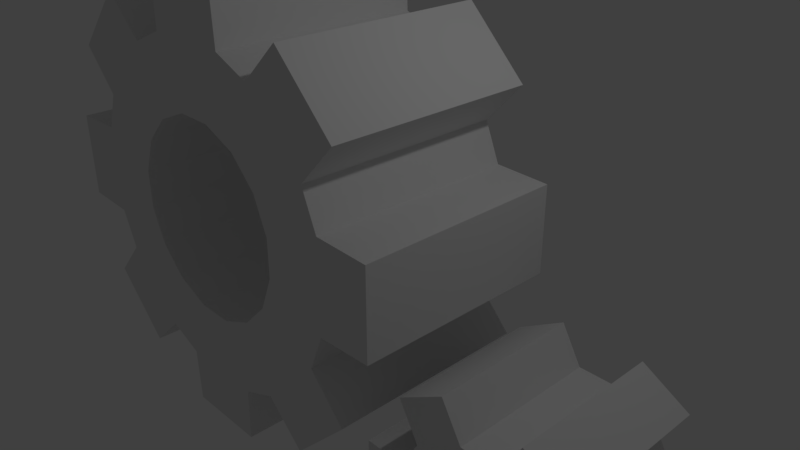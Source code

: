 # Source: Craft_Scrap.blend  (saved by Blender 2.78.0; exported with 4.5.12 LTS)
import bpy
from mathutils import Matrix  # noqa: F401  (used for matrix-valued properties, if any)

bpy.ops.wm.read_factory_settings(use_empty=True)
scene = bpy.context.scene
scene.name = 'Scene'

# ---- collections
col_collection_1 = bpy.data.collections.new('Collection 1'); scene.collection.children.link(col_collection_1)

# ---- world
world_world = bpy.data.worlds.new('World'); scene.world = world_world
world_world.color = (0.05088, 0.05088, 0.05088)
world_world.use_sun_shadow = False
world_world.sun_shadow_jitter_overblur = 0.0
world_world.cycles.sampling_method = 'MANUAL'

# ---- cameras
cam_camera = bpy.data.cameras.new('Camera')
cam_camera.clip_end = 100.0
cam_camera.lens = 35.0
cam_camera.sensor_width = 32.0
cam_camera.sensor_height = 18.0
cam_camera.ortho_scale = 7.314
cam_camera.dof.focus_distance = 0.0
cam_camera.dof.aperture_fstop = 128.0

# ---- lights
light_lamp = bpy.data.lights.new('Lamp', 'POINT')
light_lamp.transmission_factor = 0.0
light_lamp.cutoff_distance = 30.0
light_lamp.energy = 100.0
light_lamp.shadow_buffer_clip_start = 1.001
light_lamp.shadow_soft_size = 0.1
light_lamp.shadow_maximum_resolution = 0.006
light_lamp.use_absolute_resolution = True

# ---- meshes
me_cylinder = bpy.data.meshes.new('Cylinder')
me_cylinder.from_pydata([(-1.267e-07, 2.267, -1.051), (-0.8674, 2.094, -1.051), (-0.8674, 2.094, 1.051), (-1.267e-07, 2.267, 1.051), (-0.7758, 1.535, -1.051), (-0.7758, 1.535, 1.051), (-1.715, 0.1293, 1.051), (-1.715, 0.1293, -1.051), (-1.535, -0.7758, -1.051), (-1.535, -0.7758, 1.051), (-1.304, -1.121, 1.051), (-1.304, -1.121, -1.051), (-0.5369, -1.634, -1.051), (-0.5369, -1.634, 1.051), (-0.1293, -1.715, 1.051), (-0.1293, -1.715, -1.051), (0.7758, -1.535, -1.051), (0.7758, -1.535, 1.051), (1.121, -1.304, 1.051), (1.121, -1.304, -1.051), (1.634, -0.5369, -1.051), (1.634, -0.5369, 1.051), (1.715, -0.1293, 1.051), (1.715, -0.1293, -1.051), (1.535, 0.7758, -1.051), (1.535, 0.7758, 1.051), (1.304, 1.121, 1.051), (1.304, 1.121, -1.051), (0.5369, 1.634, -1.051), (0.5369, 1.634, 1.051), (0.1293, 1.715, 1.051), (0.1293, 1.715, -1.051), (0.0, 1.0, -1.051), (0.3827, 0.9239, -1.051), (0.3827, 0.9239, 1.051), (0.0, 1.0, 1.051), (0.7071, 0.7071, -1.051), (0.7071, 0.7071, 1.051), (0.9239, 0.3827, -1.051), (0.9239, 0.3827, 1.051), (1.0, -4.47e-08, -1.051), (1.0, -4.098e-08, 1.051), (0.9239, -0.3827, -1.051), (0.9239, -0.3827, 1.051), (0.7071, -0.7071, -1.051), (0.7071, -0.7071, 1.051), (0.3827, -0.9239, -1.051), (0.3827, -0.9239, 1.051), (1.527e-07, -1.0, -1.051), (1.527e-07, -1.0, 1.051), (-0.3827, -0.9239, -1.051), (-0.3827, -0.9239, 1.051), (-0.7071, -0.7071, -1.051), (-0.7071, -0.7071, 1.051), (-0.9239, -0.3827, -1.051), (-0.9239, -0.3827, 1.051), (-1.0, 9.313e-09, -1.051), (-1.0, 1.304e-08, 1.051), (-0.9239, 0.3827, -1.051), (-0.9239, 0.3827, 1.051), (-0.7071, 0.7071, -1.051), (-0.7071, 0.7071, 1.051), (-0.3827, 0.9239, -1.051), (-0.3827, 0.9239, 1.051), (0.1293, 1.715, -1.051), (0.5369, 1.634, -1.051), (0.5369, 1.634, 1.051), (0.1293, 1.715, 1.051), (1.304, 1.121, -1.051), (1.304, 1.121, 1.051), (1.535, 0.7758, -1.051), (1.535, 0.7758, 1.051), (1.715, -0.1293, -1.051), (1.715, -0.1293, 1.051), (1.634, -0.5369, -1.051), (1.634, -0.5369, 1.051), (1.121, -1.304, -1.051), (1.121, -1.304, 1.051), (0.7758, -1.535, -1.051), (0.7758, -1.535, 1.051), (-0.1293, -1.715, -1.051), (-0.1293, -1.715, 1.051), (-0.5369, -1.634, -1.051), (-0.5369, -1.634, 1.051), (-1.304, -1.121, -1.051), (-1.304, -1.121, 1.051), (-1.535, -0.7758, -1.051), (-1.535, -0.7758, 1.051), (-1.715, 0.1293, -1.051), (-1.715, 0.1293, 1.051), (-1.634, 0.5369, -1.051), (-1.634, 0.5369, 1.051), (-1.121, 1.304, -1.051), (-1.121, 1.304, 1.051), (-0.7758, 1.535, -1.051), (-0.7758, 1.535, 1.051), (-2.267, -1.118e-08, 1.051), (-2.267, 9.686e-08, -1.051), (-2.094, -0.8674, 1.051), (-2.094, -0.8674, -1.051), (-1.603, -1.603, 1.051), (-1.603, -1.603, -1.051), (-0.8674, -2.094, 1.051), (-0.8674, -2.094, -1.051), (2.161e-07, -2.267, 1.051), (2.161e-07, -2.267, -1.051), (0.8674, -2.094, 1.051), (0.8674, -2.094, -1.051), (1.603, -1.603, 1.051), (1.603, -1.603, -1.051), (2.094, -0.8674, 1.051), (2.094, -0.8674, -1.051), (2.267, -1.378e-07, 1.051), (2.267, -2.98e-08, -1.051), (2.094, 0.8674, 1.051), (2.094, 0.8674, -1.051), (1.603, 1.603, 1.051), (1.603, 1.603, -1.051), (0.8674, 2.094, 1.051), (0.8674, 2.094, -1.051), (-2.094, 0.8674, 1.051), (-2.094, 0.8674, -1.051), (-1.603, 1.603, -1.051), (-1.603, 1.603, 1.051), (3.946, -0.4741, -0.7524), (3.435, -0.3004, -0.7524), (3.455, -0.6728, -0.7524), (3.455, -0.6728, 0.7524), (3.704, -0.7573, -0.7524), (3.704, -0.7573, 0.7524), (3.877, -0.9548, -0.7524), (3.877, -0.9548, 0.7524), (3.928, -1.212, -0.7524), (3.928, -1.212, 0.7524), (3.844, -1.461, -0.7524), (3.844, -1.461, 0.7524), (3.646, -1.634, -0.7524), (3.646, -1.634, 0.7524), (3.388, -1.686, -0.7524), (3.388, -1.686, 0.7524), (3.14, -1.601, -0.7524), (3.14, -1.601, 0.7524), (2.966, -1.404, -0.7524), (2.966, -1.404, 0.7524), (2.915, -1.146, -0.7524), (2.915, -1.146, 0.7524), (3.0, -0.8973, -0.7524), (3.0, -0.8973, 0.7524), (3.197, -0.7241, -0.7524), (3.197, -0.7241, 0.7524), (3.946, -0.4741, 0.7524), (3.435, -0.3004, 0.7524), (4.189, -0.7511, -0.7524), (4.189, -0.7511, 0.7524), (4.295, -1.281, -0.7524), (4.295, -1.281, 0.7524), (4.176, -1.63, -0.7524), (4.176, -1.63, 0.7524), (3.77, -1.986, -0.7524), (3.77, -1.986, 0.7524), (3.409, -2.058, -0.7524), (3.409, -2.058, 0.7524), (2.897, -1.884, -0.7524), (2.897, -1.884, 0.7524), (2.654, -1.607, -0.7524), (2.654, -1.607, 0.7524), (2.548, -1.077, -0.7524), (2.548, -1.077, 0.7524), (2.667, -0.7285, -0.7524), (2.667, -0.7285, 0.7524), (3.073, -0.3723, -0.7524), (3.073, -0.3723, 0.7524), (2.764, -2.28, 0.7524), (2.764, -2.28, -0.7524), (4.703, -1.198, 0.7524), (4.703, -1.198, -0.7524), (3.273, -2.452, 0.7524), (4.598, -0.6713, 0.7524), (3.273, -2.452, -0.7524), (4.598, -0.6713, -0.7524), (4.046, -2.299, 0.7524), (4.046, -2.299, -0.7524), (4.079, -0.07896, 0.7524), (4.079, -0.07896, -0.7524), (4.45, -1.944, 0.7524), (3.57, 0.09373, -0.7524), (3.57, 0.09373, 0.7524), (4.45, -1.944, -0.7524), (2.245, -1.687, 0.7524), (2.245, -1.687, -0.7524), (2.14, -1.16, -0.7524), (2.14, -1.16, 0.7524), (2.393, -0.4142, 0.7524), (2.393, -0.4142, -0.7524), (2.797, -0.05998, -0.7524), (2.797, -0.05998, 0.7524)], [], [(115, 114, 112, 113), (111, 110, 108, 109), (107, 106, 104, 105), (103, 102, 100, 101), (99, 98, 96, 97), (1, 2, 3, 0), (40, 38, 70, 72), (47, 49, 81, 79), (48, 46, 78, 80), (55, 57, 89, 87), (37, 39, 71, 69), (56, 54, 86, 88), (38, 36, 68, 70), (63, 35, 67, 95), (45, 47, 79, 77), (32, 62, 94, 64), (46, 44, 76, 78), (53, 55, 87, 85), (34, 37, 69, 66), (54, 52, 84, 86), (36, 33, 65, 68), (61, 63, 95, 93), (8, 9, 98, 99), (27, 28, 119, 117), (7, 8, 99, 97), (29, 26, 116, 118), (9, 6, 96, 98), (26, 27, 117, 116), (24, 25, 114, 115), (64, 67, 66, 65), (68, 69, 71, 70), (72, 73, 75, 74), (76, 77, 79, 78), (80, 81, 83, 82), (84, 85, 87, 86), (88, 89, 91, 90), (6, 7, 97, 96), (92, 93, 95, 94), (58, 56, 88, 90), (39, 41, 73, 71), (57, 59, 91, 89), (50, 48, 80, 82), (49, 51, 83, 81), (42, 40, 72, 74), (60, 58, 90, 92), (33, 32, 64, 65), (41, 43, 75, 73), (59, 61, 93, 91), (35, 34, 66, 67), (52, 50, 82, 84), (51, 53, 85, 83), (44, 42, 74, 76), (62, 60, 92, 94), (43, 45, 77, 75), (119, 118, 116, 117), (121, 120, 123, 122), (17, 14, 104, 106), (28, 29, 118, 119), (10, 11, 101, 100), (15, 16, 107, 105), (90, 91, 120, 121), (30, 31, 0, 3), (13, 10, 100, 102), (16, 17, 106, 107), (92, 90, 121, 122), (11, 12, 103, 101), (18, 19, 109, 108), (91, 93, 123, 120), (12, 13, 102, 103), (21, 18, 108, 110), (93, 92, 122, 123), (14, 15, 105, 104), (19, 20, 111, 109), (20, 21, 110, 111), (22, 23, 113, 112), (5, 30, 3, 2), (25, 22, 112, 114), (31, 4, 1, 0), (23, 24, 115, 113), (4, 5, 2, 1), (46, 48, 49, 47), (44, 46, 47, 45), (42, 44, 45, 43), (40, 42, 43, 41), (38, 40, 41, 39), (36, 38, 39, 37), (33, 36, 37, 34), (32, 33, 34, 35), (62, 32, 35, 63), (60, 62, 63, 61), (58, 60, 61, 59), (56, 58, 59, 57), (54, 56, 57, 55), (52, 54, 55, 53), (50, 52, 53, 51), (48, 50, 51, 49), (144, 142, 164, 166), (147, 149, 171, 169), (126, 128, 129, 127), (149, 127, 151, 171), (170, 171, 151, 125), (128, 130, 131, 129), (132, 130, 152, 154), (153, 155, 174, 177), (130, 132, 133, 131), (145, 147, 169, 167), (166, 167, 169, 168), (132, 134, 135, 133), (139, 141, 163, 161), (168, 169, 192, 193), (134, 136, 137, 135), (133, 135, 157, 155), (162, 163, 165, 164), (136, 138, 139, 137), (126, 148, 170, 125), (157, 159, 180, 184), (138, 140, 141, 139), (127, 129, 150, 151), (158, 159, 161, 160), (140, 142, 143, 141), (146, 144, 166, 168), (161, 163, 172, 176), (142, 144, 145, 143), (140, 138, 160, 162), (154, 155, 157, 156), (144, 146, 147, 145), (124, 150, 153, 152), (151, 150, 182, 186), (146, 148, 149, 147), (138, 136, 158, 160), (134, 132, 154, 156), (148, 126, 127, 149), (154, 152, 179, 175), (131, 133, 155, 153), (137, 139, 161, 159), (143, 145, 167, 165), (130, 128, 124, 152), (136, 134, 156, 158), (142, 140, 162, 164), (128, 126, 125, 124), (148, 146, 168, 170), (129, 131, 153, 150), (135, 137, 159, 157), (141, 143, 165, 163), (193, 192, 195, 194), (189, 188, 191, 190), (178, 176, 172, 173), (187, 184, 180, 181), (179, 177, 174, 175), (185, 186, 182, 183), (170, 168, 193, 194), (163, 162, 173, 172), (125, 151, 186, 185), (164, 165, 188, 189), (160, 161, 176, 178), (159, 158, 181, 180), (156, 157, 184, 187), (169, 171, 195, 192), (166, 164, 189, 190), (171, 170, 194, 195), (155, 154, 175, 174), (165, 167, 191, 188), (152, 153, 177, 179), (150, 124, 183, 182), (124, 125, 185, 183), (162, 160, 178, 173), (158, 156, 187, 181), (167, 166, 190, 191)])
me_cylinder.use_remesh_preserve_volume = False
me_cylinder.use_remesh_preserve_attributes = False
me_cylinder.use_mirror_vertex_groups = False
me_cylinder.update()

# ---- objects
ob_cylinder = bpy.data.objects.new('Cylinder', me_cylinder)
ob_lamp = bpy.data.objects.new('Lamp', light_lamp)
ob_camera = bpy.data.objects.new('Camera', cam_camera)

# ---- transforms, parenting, visibility, modifiers, constraints
ob_cylinder.location = (-1.481, -5.817e-08, 0.433)
ob_cylinder.rotation_euler = (1.571, 0.1963, 0.0)
ob_cylinder.scale = (1.398, 1.398, 1.398)
ob_cylinder.lineart.crease_threshold = 0.0
ob_lamp.location = (4.076, 1.005, 5.904)
ob_lamp.rotation_euler = (0.6503, 0.05522, 1.866)
ob_lamp.lock_rotations_4d = False
ob_lamp.empty_display_type = 'ARROWS'
ob_lamp.color = (0.0, 0.0, 0.0, 0.0)
ob_lamp.lineart.crease_threshold = 0.0
ob_camera.location = (7.481, -6.508, 5.344)
ob_camera.rotation_euler = (1.109, 0.0, 0.8149)
ob_camera.lock_rotations_4d = False
ob_camera.empty_display_type = 'ARROWS'
ob_camera.color = (0.0, 0.0, 0.0, 0.0)
ob_camera.display_type = 'WIRE'
ob_camera.lineart.crease_threshold = 0.0

# ---- collection membership
col_collection_1.objects.link(ob_cylinder)
col_collection_1.objects.link(ob_lamp)
col_collection_1.objects.link(ob_camera)

# ---- scene / render settings (as saved in the file)
scene.camera = ob_camera
scene.frame_start = 1; scene.frame_end = 250; scene.frame_set(1)
scene.render.engine = 'BLENDER_EEVEE_NEXT'
scene.render.resolution_percentage = 50
scene.render.dither_intensity = 0.0
scene.cycles.use_denoising = False
scene.cycles.samples = 128
scene.cycles.sampling_pattern = 'TABULATED_SOBOL'
scene.cycles.light_sampling_threshold = 0.0
scene.cycles.use_adaptive_sampling = False
scene.cycles.use_light_tree = False
scene.cycles.blur_glossy = 0.0
scene.cycles.sample_clamp_indirect = 0.0
scene.view_settings.view_transform = 'Standard'
bpy.context.view_layer.update()
